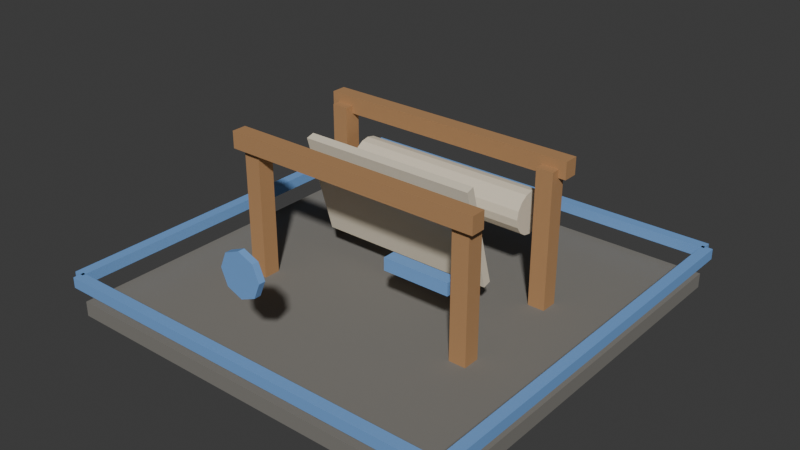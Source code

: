 # Source: t4_loom.blend  (saved by Blender 5.1.30; exported with 4.5.12 LTS)
import bpy
from mathutils import Matrix  # noqa: F401  (used for matrix-valued properties, if any)

bpy.ops.wm.read_factory_settings(use_empty=True)
scene = bpy.context.scene
scene.name = 'Scene'

# ---- materials (node trees are filled in below, after node groups)
mat_darkstone = bpy.data.materials.new('DarkStone')
mat_darkstone.diffuse_color = (0.21, 0.2, 0.18, 1.0)
mat_wood = bpy.data.materials.new('Wood')
mat_wood.diffuse_color = (0.46, 0.25, 0.11, 1.0)
mat_cloth = bpy.data.materials.new('Cloth')
mat_cloth.diffuse_color = (0.78, 0.7, 0.55, 1.0)
mat_t4tieraccent = bpy.data.materials.new('T4TierAccent')
mat_t4tieraccent.diffuse_color = (0.2, 0.42, 0.82, 1.0)

# ---- material node trees
mat_darkstone.use_nodes = True; mat_darkstone.node_tree.nodes.clear()
_N = mat_darkstone.node_tree.nodes; _L = mat_darkstone.node_tree.links
n0 = _N.new('ShaderNodeBsdfPrincipled'); n0.name = 'Principled BSDF'; n0.location = (-200, 100)
n0.inputs[0].default_value = (0.21, 0.2, 0.18, 1.0)
n0.inputs[2].default_value = 0.9
n1 = _N.new('ShaderNodeOutputMaterial'); n1.name = 'Material Output'; n1.location = (200, 100)
_L.new(n0.outputs[0], n1.inputs[0])
n1.is_active_output = True
mat_wood.use_nodes = True; mat_wood.node_tree.nodes.clear()
_N = mat_wood.node_tree.nodes; _L = mat_wood.node_tree.links
n0 = _N.new('ShaderNodeBsdfPrincipled'); n0.name = 'Principled BSDF'; n0.location = (-200, 100)
n0.inputs[0].default_value = (0.46, 0.25, 0.11, 1.0)
n0.inputs[2].default_value = 0.75
n1 = _N.new('ShaderNodeOutputMaterial'); n1.name = 'Material Output'; n1.location = (200, 100)
_L.new(n0.outputs[0], n1.inputs[0])
n1.is_active_output = True
mat_cloth.use_nodes = True; mat_cloth.node_tree.nodes.clear()
_N = mat_cloth.node_tree.nodes; _L = mat_cloth.node_tree.links
n0 = _N.new('ShaderNodeBsdfPrincipled'); n0.name = 'Principled BSDF'; n0.location = (-200, 100)
n0.inputs[0].default_value = (0.78, 0.7, 0.55, 1.0)
n0.inputs[2].default_value = 0.86
n1 = _N.new('ShaderNodeOutputMaterial'); n1.name = 'Material Output'; n1.location = (200, 100)
_L.new(n0.outputs[0], n1.inputs[0])
n1.is_active_output = True
mat_t4tieraccent.use_nodes = True; mat_t4tieraccent.node_tree.nodes.clear()
_N = mat_t4tieraccent.node_tree.nodes; _L = mat_t4tieraccent.node_tree.links
n0 = _N.new('ShaderNodeBsdfPrincipled'); n0.name = 'Principled BSDF'; n0.location = (-200, 100)
n0.inputs[0].default_value = (0.2, 0.42, 0.82, 1.0)
n0.inputs[1].default_value = 0.1
n0.inputs[2].default_value = 0.52
n1 = _N.new('ShaderNodeOutputMaterial'); n1.name = 'Material Output'; n1.location = (200, 100)
_L.new(n0.outputs[0], n1.inputs[0])
n1.is_active_output = True

# ---- world
world_world = bpy.data.worlds.new('World'); scene.world = world_world
world_world.use_nodes = True; world_world.node_tree.nodes.clear()
_N = world_world.node_tree.nodes; _L = world_world.node_tree.links
n0 = _N.new('ShaderNodeOutputWorld'); n0.name = 'World Output'; n0.location = (200, 100)
n1 = _N.new('ShaderNodeBackground'); n1.name = 'Background'; n1.location = (-200, 100)
n1.inputs[0].default_value = (0.05088, 0.05088, 0.05088, 1.0)
_L.new(n1.outputs[0], n0.inputs[0])
n0.is_active_output = True
world_world.color = (0.05088, 0.05088, 0.05088)
world_world.sun_shadow_jitter_overblur = 0.0

# ---- meshes
me_footprintbase_mesh = bpy.data.meshes.new('FootprintBase_Mesh')
me_footprintbase_mesh.from_pydata([(-1.9, -1.9, -0.07), (-1.9, -1.9, 0.07), (-1.9, 1.9, -0.07), (-1.9, 1.9, 0.07), (1.9, -1.9, -0.07), (1.9, -1.9, 0.07), (1.9, 1.9, -0.07), (1.9, 1.9, 0.07)], [], [(0, 1, 3, 2), (2, 3, 7, 6), (6, 7, 5, 4), (4, 5, 1, 0), (2, 6, 4, 0), (7, 3, 1, 5)])
_uv = me_footprintbase_mesh.uv_layers.new(name='UVMap')
_uv.uv.foreach_set('vector', [0.375, 0.0, 0.625, 0.0, 0.625, 0.25, 0.375, 0.25, 0.375, 0.25, 0.625, 0.25, 0.625, 0.5, 0.375, 0.5, 0.375, 0.5, 0.625, 0.5, 0.625, 0.75, 0.375, 0.75, 0.375, 0.75, 0.625, 0.75, 0.625, 1.0, 0.375, 1.0, 0.125, 0.5, 0.375, 0.5, 0.375, 0.75, 0.125, 0.75, 0.625, 0.5, 0.875, 0.5, 0.875, 0.75, 0.625, 0.75])
me_footprintbase_mesh.materials.append(mat_darkstone)
me_footprintbase_mesh.update()
me_framepost_mesh = bpy.data.meshes.new('FramePost_Mesh')
me_framepost_mesh.from_pydata([(-0.08, -0.08, -0.675), (-0.08, -0.08, 0.675), (-0.08, 0.08, -0.675), (-0.08, 0.08, 0.675), (0.08, -0.08, -0.675), (0.08, -0.08, 0.675), (0.08, 0.08, -0.675), (0.08, 0.08, 0.675)], [], [(0, 1, 3, 2), (2, 3, 7, 6), (6, 7, 5, 4), (4, 5, 1, 0), (2, 6, 4, 0), (7, 3, 1, 5)])
_uv = me_framepost_mesh.uv_layers.new(name='UVMap')
_uv.uv.foreach_set('vector', [0.375, 0.0, 0.625, 0.0, 0.625, 0.25, 0.375, 0.25, 0.375, 0.25, 0.625, 0.25, 0.625, 0.5, 0.375, 0.5, 0.375, 0.5, 0.625, 0.5, 0.625, 0.75, 0.375, 0.75, 0.375, 0.75, 0.625, 0.75, 0.625, 1.0, 0.375, 1.0, 0.125, 0.5, 0.375, 0.5, 0.375, 0.75, 0.125, 0.75, 0.625, 0.5, 0.875, 0.5, 0.875, 0.75, 0.625, 0.75])
me_framepost_mesh.materials.append(mat_wood)
me_framepost_mesh.update()
me_framepost_mesh_001 = bpy.data.meshes.new('FramePost_Mesh.001')
me_framepost_mesh_001.from_pydata([(-0.08, -0.08, -0.675), (-0.08, -0.08, 0.675), (-0.08, 0.08, -0.675), (-0.08, 0.08, 0.675), (0.08, -0.08, -0.675), (0.08, -0.08, 0.675), (0.08, 0.08, -0.675), (0.08, 0.08, 0.675)], [], [(0, 1, 3, 2), (2, 3, 7, 6), (6, 7, 5, 4), (4, 5, 1, 0), (2, 6, 4, 0), (7, 3, 1, 5)])
_uv = me_framepost_mesh_001.uv_layers.new(name='UVMap')
_uv.uv.foreach_set('vector', [0.375, 0.0, 0.625, 0.0, 0.625, 0.25, 0.375, 0.25, 0.375, 0.25, 0.625, 0.25, 0.625, 0.5, 0.375, 0.5, 0.375, 0.5, 0.625, 0.5, 0.625, 0.75, 0.375, 0.75, 0.375, 0.75, 0.625, 0.75, 0.625, 1.0, 0.375, 1.0, 0.125, 0.5, 0.375, 0.5, 0.375, 0.75, 0.125, 0.75, 0.625, 0.5, 0.875, 0.5, 0.875, 0.75, 0.625, 0.75])
me_framepost_mesh_001.materials.append(mat_wood)
me_framepost_mesh_001.update()
me_framepost_mesh_002 = bpy.data.meshes.new('FramePost_Mesh.002')
me_framepost_mesh_002.from_pydata([(-0.08, -0.08, -0.675), (-0.08, -0.08, 0.675), (-0.08, 0.08, -0.675), (-0.08, 0.08, 0.675), (0.08, -0.08, -0.675), (0.08, -0.08, 0.675), (0.08, 0.08, -0.675), (0.08, 0.08, 0.675)], [], [(0, 1, 3, 2), (2, 3, 7, 6), (6, 7, 5, 4), (4, 5, 1, 0), (2, 6, 4, 0), (7, 3, 1, 5)])
_uv = me_framepost_mesh_002.uv_layers.new(name='UVMap')
_uv.uv.foreach_set('vector', [0.375, 0.0, 0.625, 0.0, 0.625, 0.25, 0.375, 0.25, 0.375, 0.25, 0.625, 0.25, 0.625, 0.5, 0.375, 0.5, 0.375, 0.5, 0.625, 0.5, 0.625, 0.75, 0.375, 0.75, 0.375, 0.75, 0.625, 0.75, 0.625, 1.0, 0.375, 1.0, 0.125, 0.5, 0.375, 0.5, 0.375, 0.75, 0.125, 0.75, 0.625, 0.5, 0.875, 0.5, 0.875, 0.75, 0.625, 0.75])
me_framepost_mesh_002.materials.append(mat_wood)
me_framepost_mesh_002.update()
me_framepost_mesh_003 = bpy.data.meshes.new('FramePost_Mesh.003')
me_framepost_mesh_003.from_pydata([(-0.08, -0.08, -0.675), (-0.08, -0.08, 0.675), (-0.08, 0.08, -0.675), (-0.08, 0.08, 0.675), (0.08, -0.08, -0.675), (0.08, -0.08, 0.675), (0.08, 0.08, -0.675), (0.08, 0.08, 0.675)], [], [(0, 1, 3, 2), (2, 3, 7, 6), (6, 7, 5, 4), (4, 5, 1, 0), (2, 6, 4, 0), (7, 3, 1, 5)])
_uv = me_framepost_mesh_003.uv_layers.new(name='UVMap')
_uv.uv.foreach_set('vector', [0.375, 0.0, 0.625, 0.0, 0.625, 0.25, 0.375, 0.25, 0.375, 0.25, 0.625, 0.25, 0.625, 0.5, 0.375, 0.5, 0.375, 0.5, 0.625, 0.5, 0.625, 0.75, 0.375, 0.75, 0.375, 0.75, 0.625, 0.75, 0.625, 1.0, 0.375, 1.0, 0.125, 0.5, 0.375, 0.5, 0.375, 0.75, 0.125, 0.75, 0.625, 0.5, 0.875, 0.5, 0.875, 0.75, 0.625, 0.75])
me_framepost_mesh_003.materials.append(mat_wood)
me_framepost_mesh_003.update()
me_frontbeam_mesh = bpy.data.meshes.new('FrontBeam_Mesh')
me_frontbeam_mesh.from_pydata([(-1.25, -0.07, -0.08), (-1.25, -0.07, 0.08), (-1.25, 0.07, -0.08), (-1.25, 0.07, 0.08), (1.25, -0.07, -0.08), (1.25, -0.07, 0.08), (1.25, 0.07, -0.08), (1.25, 0.07, 0.08)], [], [(0, 1, 3, 2), (2, 3, 7, 6), (6, 7, 5, 4), (4, 5, 1, 0), (2, 6, 4, 0), (7, 3, 1, 5)])
_uv = me_frontbeam_mesh.uv_layers.new(name='UVMap')
_uv.uv.foreach_set('vector', [0.375, 0.0, 0.625, 0.0, 0.625, 0.25, 0.375, 0.25, 0.375, 0.25, 0.625, 0.25, 0.625, 0.5, 0.375, 0.5, 0.375, 0.5, 0.625, 0.5, 0.625, 0.75, 0.375, 0.75, 0.375, 0.75, 0.625, 0.75, 0.625, 1.0, 0.375, 1.0, 0.125, 0.5, 0.375, 0.5, 0.375, 0.75, 0.125, 0.75, 0.625, 0.5, 0.875, 0.5, 0.875, 0.75, 0.625, 0.75])
me_frontbeam_mesh.materials.append(mat_wood)
me_frontbeam_mesh.update()
me_backbeam_mesh = bpy.data.meshes.new('BackBeam_Mesh')
me_backbeam_mesh.from_pydata([(-1.25, -0.07, -0.08), (-1.25, -0.07, 0.08), (-1.25, 0.07, -0.08), (-1.25, 0.07, 0.08), (1.25, -0.07, -0.08), (1.25, -0.07, 0.08), (1.25, 0.07, -0.08), (1.25, 0.07, 0.08)], [], [(0, 1, 3, 2), (2, 3, 7, 6), (6, 7, 5, 4), (4, 5, 1, 0), (2, 6, 4, 0), (7, 3, 1, 5)])
_uv = me_backbeam_mesh.uv_layers.new(name='UVMap')
_uv.uv.foreach_set('vector', [0.375, 0.0, 0.625, 0.0, 0.625, 0.25, 0.375, 0.25, 0.375, 0.25, 0.625, 0.25, 0.625, 0.5, 0.375, 0.5, 0.375, 0.5, 0.625, 0.5, 0.625, 0.75, 0.375, 0.75, 0.375, 0.75, 0.625, 0.75, 0.625, 1.0, 0.375, 1.0, 0.125, 0.5, 0.375, 0.5, 0.375, 0.75, 0.125, 0.75, 0.625, 0.5, 0.875, 0.5, 0.875, 0.75, 0.625, 0.75])
me_backbeam_mesh.materials.append(mat_wood)
me_backbeam_mesh.update()
me_clothsheet_mesh = bpy.data.meshes.new('ClothSheet_Mesh')
me_clothsheet_mesh.from_pydata([(-0.85, -0.04, -0.5), (-0.85, -0.04, 0.5), (-0.85, 0.04, -0.5), (-0.85, 0.04, 0.5), (0.85, -0.04, -0.5), (0.85, -0.04, 0.5), (0.85, 0.04, -0.5), (0.85, 0.04, 0.5)], [], [(0, 1, 3, 2), (2, 3, 7, 6), (6, 7, 5, 4), (4, 5, 1, 0), (2, 6, 4, 0), (7, 3, 1, 5)])
_uv = me_clothsheet_mesh.uv_layers.new(name='UVMap')
_uv.uv.foreach_set('vector', [0.375, 0.0, 0.625, 0.0, 0.625, 0.25, 0.375, 0.25, 0.375, 0.25, 0.625, 0.25, 0.625, 0.5, 0.375, 0.5, 0.375, 0.5, 0.625, 0.5, 0.625, 0.75, 0.375, 0.75, 0.375, 0.75, 0.625, 0.75, 0.625, 1.0, 0.375, 1.0, 0.125, 0.5, 0.375, 0.5, 0.375, 0.75, 0.125, 0.75, 0.625, 0.5, 0.875, 0.5, 0.875, 0.75, 0.625, 0.75])
me_clothsheet_mesh.materials.append(mat_cloth)
me_clothsheet_mesh.update()
me_clothroll_mesh = bpy.data.meshes.new('ClothRoll_Mesh')
me_clothroll_mesh.from_pydata([(0.0, 0.2, -0.9), (0.0, 0.2, 0.9), (0.07654, 0.1848, -0.9), (0.07654, 0.1848, 0.9), (0.1414, 0.1414, -0.9), (0.1414, 0.1414, 0.9), (0.1848, 0.07654, -0.9), (0.1848, 0.07654, 0.9), (0.2, 0.0, -0.9), (0.2, 0.0, 0.9), (0.1848, -0.07654, -0.9), (0.1848, -0.07654, 0.9), (0.1414, -0.1414, -0.9), (0.1414, -0.1414, 0.9), (0.07654, -0.1848, -0.9), (0.07654, -0.1848, 0.9), (0.0, -0.2, -0.9), (0.0, -0.2, 0.9), (-0.07654, -0.1848, -0.9), (-0.07654, -0.1848, 0.9), (-0.1414, -0.1414, -0.9), (-0.1414, -0.1414, 0.9), (-0.1848, -0.07654, -0.9), (-0.1848, -0.07654, 0.9), (-0.2, 0.0, -0.9), (-0.2, 0.0, 0.9), (-0.1848, 0.07654, -0.9), (-0.1848, 0.07654, 0.9), (-0.1414, 0.1414, -0.9), (-0.1414, 0.1414, 0.9), (-0.07654, 0.1848, -0.9), (-0.07654, 0.1848, 0.9)], [], [(0, 1, 3, 2), (2, 3, 5, 4), (4, 5, 7, 6), (6, 7, 9, 8), (8, 9, 11, 10), (10, 11, 13, 12), (12, 13, 15, 14), (14, 15, 17, 16), (16, 17, 19, 18), (18, 19, 21, 20), (20, 21, 23, 22), (22, 23, 25, 24), (24, 25, 27, 26), (26, 27, 29, 28), (3, 1, 31, 29, 27, 25, 23, 21, 19, 17, 15, 13, 11, 9, 7, 5), (28, 29, 31, 30), (30, 31, 1, 0), (0, 2, 4, 6, 8, 10, 12, 14, 16, 18, 20, 22, 24, 26, 28, 30)])
_uv = me_clothroll_mesh.uv_layers.new(name='UVMap')
_uv.uv.foreach_set('vector', [1.0, 0.5, 1.0, 1.0, 0.9375, 1.0, 0.9375, 0.5, 0.9375, 0.5, 0.9375, 1.0, 0.875, 1.0, 0.875, 0.5, 0.875, 0.5, 0.875, 1.0, 0.8125, 1.0, 0.8125, 0.5, 0.8125, 0.5, 0.8125, 1.0, 0.75, 1.0, 0.75, 0.5, 0.75, 0.5, 0.75, 1.0, 0.6875, 1.0, 0.6875, 0.5, 0.6875, 0.5, 0.6875, 1.0, 0.625, 1.0, 0.625, 0.5, 0.625, 0.5, 0.625, 1.0, 0.5625, 1.0, 0.5625, 0.5, 0.5625, 0.5, 0.5625, 1.0, 0.5, 1.0, 0.5, 0.5, 0.5, 0.5, 0.5, 1.0, 0.4375, 1.0, 0.4375, 0.5, 0.4375, 0.5, 0.4375, 1.0, 0.375, 1.0, 0.375, 0.5, 0.375, 0.5, 0.375, 1.0, 0.3125, 1.0, 0.3125, 0.5, 0.3125, 0.5, 0.3125, 1.0, 0.25, 1.0, 0.25, 0.5, 0.25, 0.5, 0.25, 1.0, 0.1875, 1.0, 0.1875, 0.5, 0.1875, 0.5, 0.1875, 1.0, 0.125, 1.0, 0.125, 0.5, 0.3418, 0.4717, 0.25, 0.49, 0.1582, 0.4717, 0.08029, 0.4197, 0.02827, 0.3418, 0.01, 0.25, 0.02827, 0.1582, 0.08029, 0.08029, 0.1582, 0.02827, 0.25, 0.01, 0.3418, 0.02827, 0.4197, 0.08029, 0.4717, 0.1582, 0.49, 0.25, 0.4717, 0.3418, 0.4197, 0.4197, 0.125, 0.5, 0.125, 1.0, 0.0625, 1.0, 0.0625, 0.5, 0.0625, 0.5, 0.0625, 1.0, 0.0, 1.0, 0.0, 0.5, 0.75, 0.49, 0.8418, 0.4717, 0.9197, 0.4197, 0.9717, 0.3418, 0.99, 0.25, 0.9717, 0.1582, 0.9197, 0.08029, 0.8418, 0.02827, 0.75, 0.01, 0.6582, 0.02827, 0.5803, 0.08029, 0.5283, 0.1582, 0.51, 0.25, 0.5283, 0.3418, 0.5803, 0.4197, 0.6582, 0.4717])
me_clothroll_mesh.materials.append(mat_cloth)
me_clothroll_mesh.update()
me_shuttle_mesh = bpy.data.meshes.new('Shuttle_Mesh')
me_shuttle_mesh.from_pydata([(-0.32, -0.06, -0.06), (-0.32, -0.06, 0.06), (-0.32, 0.06, -0.06), (-0.32, 0.06, 0.06), (0.32, -0.06, -0.06), (0.32, -0.06, 0.06), (0.32, 0.06, -0.06), (0.32, 0.06, 0.06)], [], [(0, 1, 3, 2), (2, 3, 7, 6), (6, 7, 5, 4), (4, 5, 1, 0), (2, 6, 4, 0), (7, 3, 1, 5)])
_uv = me_shuttle_mesh.uv_layers.new(name='UVMap')
_uv.uv.foreach_set('vector', [0.375, 0.0, 0.625, 0.0, 0.625, 0.25, 0.375, 0.25, 0.375, 0.25, 0.625, 0.25, 0.625, 0.5, 0.375, 0.5, 0.375, 0.5, 0.625, 0.5, 0.625, 0.75, 0.375, 0.75, 0.375, 0.75, 0.625, 0.75, 0.625, 1.0, 0.375, 1.0, 0.125, 0.5, 0.375, 0.5, 0.375, 0.75, 0.125, 0.75, 0.625, 0.5, 0.875, 0.5, 0.875, 0.75, 0.625, 0.75])
me_shuttle_mesh.materials.append(mat_t4tieraccent)
me_shuttle_mesh.update()
me_tierfronttrim_mesh = bpy.data.meshes.new('TierFrontTrim_Mesh')
me_tierfronttrim_mesh.from_pydata([(-1.91, -0.05, -0.05), (-1.91, -0.05, 0.05), (-1.91, 0.05, -0.05), (-1.91, 0.05, 0.05), (1.91, -0.05, -0.05), (1.91, -0.05, 0.05), (1.91, 0.05, -0.05), (1.91, 0.05, 0.05)], [], [(0, 1, 3, 2), (2, 3, 7, 6), (6, 7, 5, 4), (4, 5, 1, 0), (2, 6, 4, 0), (7, 3, 1, 5)])
_uv = me_tierfronttrim_mesh.uv_layers.new(name='UVMap')
_uv.uv.foreach_set('vector', [0.375, 0.0, 0.625, 0.0, 0.625, 0.25, 0.375, 0.25, 0.375, 0.25, 0.625, 0.25, 0.625, 0.5, 0.375, 0.5, 0.375, 0.5, 0.625, 0.5, 0.625, 0.75, 0.375, 0.75, 0.375, 0.75, 0.625, 0.75, 0.625, 1.0, 0.375, 1.0, 0.125, 0.5, 0.375, 0.5, 0.375, 0.75, 0.125, 0.75, 0.625, 0.5, 0.875, 0.5, 0.875, 0.75, 0.625, 0.75])
me_tierfronttrim_mesh.materials.append(mat_t4tieraccent)
me_tierfronttrim_mesh.update()
me_tierbacktrim_mesh = bpy.data.meshes.new('TierBackTrim_Mesh')
me_tierbacktrim_mesh.from_pydata([(-1.91, -0.05, -0.05), (-1.91, -0.05, 0.05), (-1.91, 0.05, -0.05), (-1.91, 0.05, 0.05), (1.91, -0.05, -0.05), (1.91, -0.05, 0.05), (1.91, 0.05, -0.05), (1.91, 0.05, 0.05)], [], [(0, 1, 3, 2), (2, 3, 7, 6), (6, 7, 5, 4), (4, 5, 1, 0), (2, 6, 4, 0), (7, 3, 1, 5)])
_uv = me_tierbacktrim_mesh.uv_layers.new(name='UVMap')
_uv.uv.foreach_set('vector', [0.375, 0.0, 0.625, 0.0, 0.625, 0.25, 0.375, 0.25, 0.375, 0.25, 0.625, 0.25, 0.625, 0.5, 0.375, 0.5, 0.375, 0.5, 0.625, 0.5, 0.625, 0.75, 0.375, 0.75, 0.375, 0.75, 0.625, 0.75, 0.625, 1.0, 0.375, 1.0, 0.125, 0.5, 0.375, 0.5, 0.375, 0.75, 0.125, 0.75, 0.625, 0.5, 0.875, 0.5, 0.875, 0.75, 0.625, 0.75])
me_tierbacktrim_mesh.materials.append(mat_t4tieraccent)
me_tierbacktrim_mesh.update()
me_tierlefttrim_mesh = bpy.data.meshes.new('TierLeftTrim_Mesh')
me_tierlefttrim_mesh.from_pydata([(-0.05, -1.91, -0.05), (-0.05, -1.91, 0.05), (-0.05, 1.91, -0.05), (-0.05, 1.91, 0.05), (0.05, -1.91, -0.05), (0.05, -1.91, 0.05), (0.05, 1.91, -0.05), (0.05, 1.91, 0.05)], [], [(0, 1, 3, 2), (2, 3, 7, 6), (6, 7, 5, 4), (4, 5, 1, 0), (2, 6, 4, 0), (7, 3, 1, 5)])
_uv = me_tierlefttrim_mesh.uv_layers.new(name='UVMap')
_uv.uv.foreach_set('vector', [0.375, 0.0, 0.625, 0.0, 0.625, 0.25, 0.375, 0.25, 0.375, 0.25, 0.625, 0.25, 0.625, 0.5, 0.375, 0.5, 0.375, 0.5, 0.625, 0.5, 0.625, 0.75, 0.375, 0.75, 0.375, 0.75, 0.625, 0.75, 0.625, 1.0, 0.375, 1.0, 0.125, 0.5, 0.375, 0.5, 0.375, 0.75, 0.125, 0.75, 0.625, 0.5, 0.875, 0.5, 0.875, 0.75, 0.625, 0.75])
me_tierlefttrim_mesh.materials.append(mat_t4tieraccent)
me_tierlefttrim_mesh.update()
me_tierrighttrim_mesh = bpy.data.meshes.new('TierRightTrim_Mesh')
me_tierrighttrim_mesh.from_pydata([(-0.05, -1.91, -0.05), (-0.05, -1.91, 0.05), (-0.05, 1.91, -0.05), (-0.05, 1.91, 0.05), (0.05, -1.91, -0.05), (0.05, -1.91, 0.05), (0.05, 1.91, -0.05), (0.05, 1.91, 0.05)], [], [(0, 1, 3, 2), (2, 3, 7, 6), (6, 7, 5, 4), (4, 5, 1, 0), (2, 6, 4, 0), (7, 3, 1, 5)])
_uv = me_tierrighttrim_mesh.uv_layers.new(name='UVMap')
_uv.uv.foreach_set('vector', [0.375, 0.0, 0.625, 0.0, 0.625, 0.25, 0.375, 0.25, 0.375, 0.25, 0.625, 0.25, 0.625, 0.5, 0.375, 0.5, 0.375, 0.5, 0.625, 0.5, 0.625, 0.75, 0.375, 0.75, 0.375, 0.75, 0.625, 0.75, 0.625, 1.0, 0.375, 1.0, 0.125, 0.5, 0.375, 0.5, 0.375, 0.75, 0.125, 0.75, 0.625, 0.5, 0.875, 0.5, 0.875, 0.75, 0.625, 0.75])
me_tierrighttrim_mesh.materials.append(mat_t4tieraccent)
me_tierrighttrim_mesh.update()
me_tieremblem_mesh = bpy.data.meshes.new('TierEmblem_Mesh')
me_tieremblem_mesh.from_pydata([(0.0, 0.2, -0.03), (0.0, 0.2, 0.03), (0.1414, 0.1414, -0.03), (0.1414, 0.1414, 0.03), (0.2, 0.0, -0.03), (0.2, 0.0, 0.03), (0.1414, -0.1414, -0.03), (0.1414, -0.1414, 0.03), (0.0, -0.2, -0.03), (0.0, -0.2, 0.03), (-0.1414, -0.1414, -0.03), (-0.1414, -0.1414, 0.03), (-0.2, 0.0, -0.03), (-0.2, 0.0, 0.03), (-0.1414, 0.1414, -0.03), (-0.1414, 0.1414, 0.03)], [], [(0, 1, 3, 2), (2, 3, 5, 4), (4, 5, 7, 6), (6, 7, 9, 8), (8, 9, 11, 10), (10, 11, 13, 12), (3, 1, 15, 13, 11, 9, 7, 5), (12, 13, 15, 14), (14, 15, 1, 0), (0, 2, 4, 6, 8, 10, 12, 14)])
_uv = me_tieremblem_mesh.uv_layers.new(name='UVMap')
_uv.uv.foreach_set('vector', [1.0, 0.5, 1.0, 1.0, 0.875, 1.0, 0.875, 0.5, 0.875, 0.5, 0.875, 1.0, 0.75, 1.0, 0.75, 0.5, 0.75, 0.5, 0.75, 1.0, 0.625, 1.0, 0.625, 0.5, 0.625, 0.5, 0.625, 1.0, 0.5, 1.0, 0.5, 0.5, 0.5, 0.5, 0.5, 1.0, 0.375, 1.0, 0.375, 0.5, 0.375, 0.5, 0.375, 1.0, 0.25, 1.0, 0.25, 0.5, 0.4197, 0.4197, 0.25, 0.49, 0.08029, 0.4197, 0.01, 0.25, 0.08029, 0.08029, 0.25, 0.01, 0.4197, 0.08029, 0.49, 0.25, 0.25, 0.5, 0.25, 1.0, 0.125, 1.0, 0.125, 0.5, 0.125, 0.5, 0.125, 1.0, 0.0, 1.0, 0.0, 0.5, 0.75, 0.49, 0.9197, 0.4197, 0.99, 0.25, 0.9197, 0.08029, 0.75, 0.01, 0.5803, 0.08029, 0.51, 0.25, 0.5803, 0.4197])
me_tieremblem_mesh.materials.append(mat_t4tieraccent)
me_tieremblem_mesh.update()

# ---- objects
ob_t4loom = bpy.data.objects.new('T4Loom', None)
ob_footprintbase = bpy.data.objects.new('FootprintBase', me_footprintbase_mesh)
ob_framepost = bpy.data.objects.new('FramePost', me_framepost_mesh)
ob_framepost_001 = bpy.data.objects.new('FramePost.001', me_framepost_mesh_001)
ob_framepost_002 = bpy.data.objects.new('FramePost.002', me_framepost_mesh_002)
ob_framepost_003 = bpy.data.objects.new('FramePost.003', me_framepost_mesh_003)
ob_frontbeam = bpy.data.objects.new('FrontBeam', me_frontbeam_mesh)
ob_backbeam = bpy.data.objects.new('BackBeam', me_backbeam_mesh)
ob_clothsheet = bpy.data.objects.new('ClothSheet', me_clothsheet_mesh)
ob_clothroll = bpy.data.objects.new('ClothRoll', me_clothroll_mesh)
ob_shuttle = bpy.data.objects.new('Shuttle', me_shuttle_mesh)
ob_tierfronttrim = bpy.data.objects.new('TierFrontTrim', me_tierfronttrim_mesh)
ob_tierbacktrim = bpy.data.objects.new('TierBackTrim', me_tierbacktrim_mesh)
ob_tierlefttrim = bpy.data.objects.new('TierLeftTrim', me_tierlefttrim_mesh)
ob_tierrighttrim = bpy.data.objects.new('TierRightTrim', me_tierrighttrim_mesh)
ob_tieremblem = bpy.data.objects.new('TierEmblem', me_tieremblem_mesh)

# ---- transforms, parenting, visibility, modifiers, constraints
ob_t4loom.location = (0.0, 0.0, 0.0)
ob_footprintbase.parent = ob_t4loom
ob_footprintbase.location = (0.0, 0.0, 0.07)
ob_framepost.parent = ob_t4loom
ob_framepost.location = (-1.1, -0.55, 0.74)
ob_framepost_001.parent = ob_t4loom
ob_framepost_001.location = (-1.1, 0.55, 0.74)
ob_framepost_002.parent = ob_t4loom
ob_framepost_002.location = (1.1, -0.55, 0.74)
ob_framepost_003.parent = ob_t4loom
ob_framepost_003.location = (1.1, 0.55, 0.74)
ob_frontbeam.parent = ob_t4loom
ob_frontbeam.location = (0.0, -0.62, 1.42)
ob_backbeam.parent = ob_t4loom
ob_backbeam.location = (0.0, 0.62, 1.42)
ob_clothsheet.parent = ob_t4loom
ob_clothsheet.location = (0.0, -0.04, 0.92)
ob_clothsheet.rotation_euler = (0.28, 0.0, 0.0)
ob_clothroll.parent = ob_t4loom
ob_clothroll.location = (0.0, 0.62, 0.92)
ob_clothroll.rotation_euler = (0.0, 1.571, 0.0)
ob_shuttle.parent = ob_t4loom
ob_shuttle.location = (0.62, -0.5, 0.72)
ob_tierfronttrim.parent = ob_t4loom
ob_tierfronttrim.location = (0.0, -1.93, 0.36)
ob_tierbacktrim.parent = ob_t4loom
ob_tierbacktrim.location = (0.0, 1.93, 0.36)
ob_tierlefttrim.parent = ob_t4loom
ob_tierlefttrim.location = (-1.93, 0.0, 0.36)
ob_tierrighttrim.parent = ob_t4loom
ob_tierrighttrim.location = (1.93, 0.0, 0.36)
ob_tieremblem.parent = ob_t4loom
ob_tieremblem.location = (0.0, -1.78, 1.05)
ob_tieremblem.rotation_euler = (1.571, 0.0, 0.0)

# ---- collection membership
scene.collection.objects.link(ob_t4loom)
scene.collection.objects.link(ob_footprintbase)
scene.collection.objects.link(ob_framepost)
scene.collection.objects.link(ob_framepost_001)
scene.collection.objects.link(ob_framepost_002)
scene.collection.objects.link(ob_framepost_003)
scene.collection.objects.link(ob_frontbeam)
scene.collection.objects.link(ob_backbeam)
scene.collection.objects.link(ob_clothsheet)
scene.collection.objects.link(ob_clothroll)
scene.collection.objects.link(ob_shuttle)
scene.collection.objects.link(ob_tierfronttrim)
scene.collection.objects.link(ob_tierbacktrim)
scene.collection.objects.link(ob_tierlefttrim)
scene.collection.objects.link(ob_tierrighttrim)
scene.collection.objects.link(ob_tieremblem)

# ---- scene / render settings (as saved in the file)
scene.frame_start = 1; scene.frame_end = 250; scene.frame_set(1)
scene.render.engine = 'BLENDER_EEVEE_NEXT'
scene.render.bake_bias = 0.0
scene.render.bake_samples = 0
scene.cycles.sampling_pattern = 'TABULATED_SOBOL'
scene.eevee.use_volume_custom_range = False
bpy.context.view_layer.update()

# ---- added for rendering (the .blend has no active camera and no usable light): camera, sun
cam_auto = bpy.data.cameras.new('AutoCamera')
cam_auto.lens = 50.0
cam_auto.sensor_width = 36.0
cam_auto.clip_end = 1000.0
ob_auto_camera = bpy.data.objects.new('AutoCamera', cam_auto)
scene.collection.objects.link(ob_auto_camera)
ob_auto_camera.location = (5.36416, -6.437, 5.04133)
ob_auto_camera.rotation_euler = (1.09748, -7.21219e-08, 0.694738)
scene.camera = ob_auto_camera
light_auto_sun = bpy.data.lights.new('AutoSun', 'SUN')
light_auto_sun.energy = 3.0
light_auto_sun.angle = 0.0523599
ob_auto_sun = bpy.data.objects.new('AutoSun', light_auto_sun)
scene.collection.objects.link(ob_auto_sun)
ob_auto_sun.rotation_euler = (0.872665, 0.174533, 0.523599)
bpy.context.view_layer.update()
